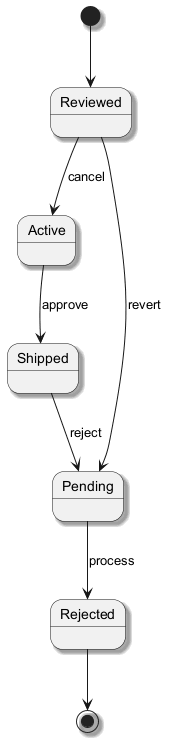

The diagram above was rendered by PlantUML. Its source (embedded in the PNG):
@startuml
skinparam backgroundColor #FFFFFF
skinparam classBackgroundColor #F3E5F5
skinparam classBorderColor #6A1B9A
skinparam shadowing true
[*] --> Reviewed
Reviewed --> Active : cancel
Active --> Shipped : approve
Shipped --> Pending : reject
Pending --> Rejected : process
Reviewed --> Pending : revert
Rejected --> [*]
@enduml